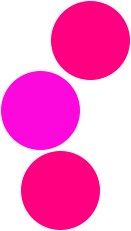

The diagram above was exported from draw.io. Its source (the exported page's mxGraphModel, read from the mxfile embedded in the PNG):
<mxGraphModel dx="1042" dy="562" grid="1" gridSize="10" guides="1" tooltips="1" connect="1" arrows="1" fold="1" page="1" pageScale="1" pageWidth="827" pageHeight="1169" math="0" shadow="0">
  <root>
    <mxCell id="0" />
    <mxCell id="1" parent="0" />
    <mxCell id="2" parent="1" style="ellipse;whiteSpace=wrap;html=1;aspect=fixed;fillColor=light-dark(#FFFFFF,#FF0080);strokeColor=default;" value="" vertex="1">
      <mxGeometry height="80" width="80" x="240" y="190" as="geometry" />
    </mxCell>
    <mxCell id="3" parent="1" style="ellipse;whiteSpace=wrap;html=1;aspect=fixed;strokeColor=default;gradientColor=none;fillColor=light-dark(#000000,#FD08DC);" value="" vertex="1">
      <mxGeometry height="80" width="80" x="190" y="260" as="geometry" />
    </mxCell>
    <mxCell id="4" parent="1" style="ellipse;whiteSpace=wrap;html=1;aspect=fixed;strokeColor=default;fillColor=light-dark(#FFFFFF,#FF0080);" value="" vertex="1">
      <mxGeometry height="80" width="80" x="210" y="340" as="geometry" />
    </mxCell>
  </root>
</mxGraphModel>